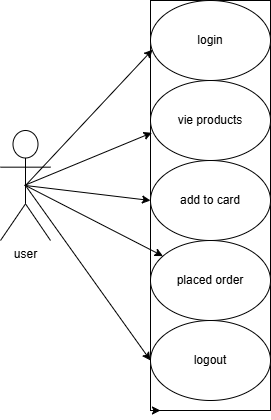

The diagram above was exported from draw.io. Its source (the exported page's mxGraphModel, read from the mxfile embedded in the PNG):
<mxGraphModel dx="1310" dy="752" grid="1" gridSize="10" guides="1" tooltips="1" connect="1" arrows="1" fold="1" page="1" pageScale="1" pageWidth="850" pageHeight="1100" math="0" shadow="0">
  <root>
    <mxCell id="0" />
    <mxCell id="1" parent="0" />
    <mxCell id="jknsxDLdK6dIPkK0rdp1-1" parent="1" style="shape=umlActor;verticalLabelPosition=bottom;verticalAlign=top;html=1;outlineConnect=0;" value="user" vertex="1">
      <mxGeometry height="110" width="50" x="170" y="140" as="geometry" />
    </mxCell>
    <mxCell id="jknsxDLdK6dIPkK0rdp1-4" parent="1" style="rounded=0;whiteSpace=wrap;html=1;" value="" vertex="1">
      <mxGeometry height="410" width="120" x="320" y="10" as="geometry" />
    </mxCell>
    <mxCell id="jknsxDLdK6dIPkK0rdp1-5" parent="1" style="ellipse;whiteSpace=wrap;html=1;" value="login" vertex="1">
      <mxGeometry height="80" width="120" x="320" y="10" as="geometry" />
    </mxCell>
    <mxCell id="jknsxDLdK6dIPkK0rdp1-7" parent="1" style="ellipse;whiteSpace=wrap;html=1;" value="vie products&lt;span style=&quot;color: rgba(0, 0, 0, 0); font-family: monospace; font-size: 0px; text-align: start; text-wrap-mode: nowrap;&quot;&gt;%3CmxGraphModel%3E%3Croot%3E%3CmxCell%20id%3D%220%22%2F%3E%3CmxCell%20id%3D%221%22%20parent%3D%220%22%2F%3E%3CmxCell%20id%3D%222%22%20parent%3D%221%22%20style%3D%22ellipse%3BwhiteSpace%3Dwrap%3Bhtml%3D1%3B%22%20value%3D%22login%22%20vertex%3D%221%22%3E%3CmxGeometry%20height%3D%2280%22%20width%3D%22120%22%20x%3D%22320%22%20y%3D%2210%22%20as%3D%22geometry%22%2F%3E%3C%2FmxCell%3E%3C%2Froot%3E%3C%2FmxGraphModel%3E&lt;/span&gt;" vertex="1">
      <mxGeometry height="80" width="120" x="320" y="90" as="geometry" />
    </mxCell>
    <mxCell id="jknsxDLdK6dIPkK0rdp1-8" parent="1" style="ellipse;whiteSpace=wrap;html=1;" value="add to card" vertex="1">
      <mxGeometry height="80" width="120" x="320" y="170" as="geometry" />
    </mxCell>
    <mxCell id="jknsxDLdK6dIPkK0rdp1-9" parent="1" style="ellipse;whiteSpace=wrap;html=1;" value="placed order" vertex="1">
      <mxGeometry height="80" width="120" x="320" y="250" as="geometry" />
    </mxCell>
    <mxCell id="jknsxDLdK6dIPkK0rdp1-10" edge="1" parent="1" source="jknsxDLdK6dIPkK0rdp1-4" style="edgeStyle=orthogonalEdgeStyle;rounded=0;orthogonalLoop=1;jettySize=auto;html=1;exitX=0;exitY=1;exitDx=0;exitDy=0;entryX=0.083;entryY=1;entryDx=0;entryDy=0;entryPerimeter=0;" target="jknsxDLdK6dIPkK0rdp1-4">
      <mxGeometry relative="1" as="geometry" />
    </mxCell>
    <mxCell id="jknsxDLdK6dIPkK0rdp1-11" parent="1" style="ellipse;whiteSpace=wrap;html=1;" value="logout" vertex="1">
      <mxGeometry height="80" width="120" x="320" y="330" as="geometry" />
    </mxCell>
    <mxCell id="jknsxDLdK6dIPkK0rdp1-12" edge="1" parent="1" source="jknsxDLdK6dIPkK0rdp1-1" style="endArrow=classic;html=1;rounded=0;exitX=0.5;exitY=0.5;exitDx=0;exitDy=0;exitPerimeter=0;" target="jknsxDLdK6dIPkK0rdp1-9" value="">
      <mxGeometry height="50" relative="1" width="50" as="geometry">
        <Array as="points" />
        <mxPoint x="200" y="200" as="sourcePoint" />
        <mxPoint x="400" y="260" as="targetPoint" />
      </mxGeometry>
    </mxCell>
    <mxCell id="jknsxDLdK6dIPkK0rdp1-13" edge="1" parent="1" source="jknsxDLdK6dIPkK0rdp1-1" style="endArrow=classic;html=1;rounded=0;exitX=0.5;exitY=0.5;exitDx=0;exitDy=0;exitPerimeter=0;" value="">
      <mxGeometry height="50" relative="1" width="50" as="geometry">
        <Array as="points" />
        <mxPoint x="280" y="260" as="sourcePoint" />
        <mxPoint x="320" y="210" as="targetPoint" />
      </mxGeometry>
    </mxCell>
    <mxCell id="jknsxDLdK6dIPkK0rdp1-15" edge="1" parent="1" style="endArrow=classic;html=1;rounded=0;exitX=0.5;exitY=0.5;exitDx=0;exitDy=0;exitPerimeter=0;entryX=0.012;entryY=0.653;entryDx=0;entryDy=0;entryPerimeter=0;" target="jknsxDLdK6dIPkK0rdp1-7" value="">
      <mxGeometry height="50" relative="1" width="50" as="geometry">
        <mxPoint x="193.8" y="195" as="sourcePoint" />
        <mxPoint x="320.00000000000006" y="144.07" as="targetPoint" />
      </mxGeometry>
    </mxCell>
    <mxCell id="jknsxDLdK6dIPkK0rdp1-16" edge="1" parent="1" source="jknsxDLdK6dIPkK0rdp1-1" style="endArrow=classic;html=1;rounded=0;entryX=-0.021;entryY=0.543;entryDx=0;entryDy=0;entryPerimeter=0;exitX=0.5;exitY=0.5;exitDx=0;exitDy=0;exitPerimeter=0;" value="">
      <mxGeometry height="50" relative="1" width="50" as="geometry">
        <mxPoint x="200" y="190" as="sourcePoint" />
        <mxPoint x="322" y="59.22" as="targetPoint" />
      </mxGeometry>
    </mxCell>
    <mxCell id="jknsxDLdK6dIPkK0rdp1-17" edge="1" parent="1" source="jknsxDLdK6dIPkK0rdp1-1" style="endArrow=classic;html=1;rounded=0;exitX=0.5;exitY=0.5;exitDx=0;exitDy=0;exitPerimeter=0;entryX=0;entryY=0.5;entryDx=0;entryDy=0;" target="jknsxDLdK6dIPkK0rdp1-11" value="">
      <mxGeometry height="50" relative="1" width="50" as="geometry">
        <mxPoint x="290" y="270" as="sourcePoint" />
        <mxPoint x="340" y="220" as="targetPoint" />
      </mxGeometry>
    </mxCell>
  </root>
</mxGraphModel>